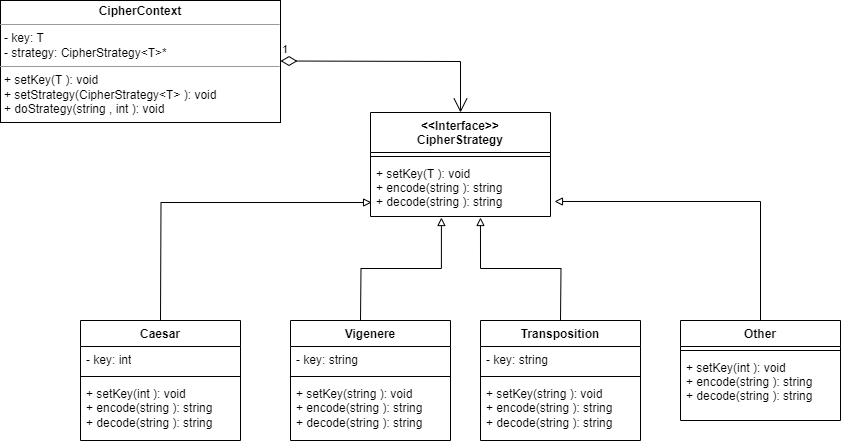

The diagram above was exported from draw.io. Its source (the exported page's mxGraphModel, read from the mxfile embedded in the PNG):
<mxGraphModel dx="1434" dy="756" grid="1" gridSize="10" guides="1" tooltips="1" connect="1" arrows="1" fold="1" page="1" pageScale="1" pageWidth="827" pageHeight="1169" math="0" shadow="0">
  <root>
    <mxCell id="WIyWlLk6GJQsqaUBKTNV-0" />
    <mxCell id="WIyWlLk6GJQsqaUBKTNV-1" parent="WIyWlLk6GJQsqaUBKTNV-0" />
    <mxCell id="sS490FMyomG77aLYsw1V-69" style="edgeStyle=orthogonalEdgeStyle;rounded=0;orthogonalLoop=1;jettySize=auto;html=1;entryX=0.611;entryY=1.018;entryDx=0;entryDy=0;entryPerimeter=0;endArrow=block;endFill=0;" parent="WIyWlLk6GJQsqaUBKTNV-1" target="sS490FMyomG77aLYsw1V-13" edge="1">
      <mxGeometry relative="1" as="geometry">
        <mxPoint x="680" y="360" as="sourcePoint" />
      </mxGeometry>
    </mxCell>
    <mxCell id="sS490FMyomG77aLYsw1V-10" value="&lt;&lt;Interface&gt;&gt;&#10;CipherStrategy" style="swimlane;fontStyle=1;align=center;verticalAlign=top;childLayout=stackLayout;horizontal=1;startSize=40;horizontalStack=0;resizeParent=1;resizeParentMax=0;resizeLast=0;collapsible=1;marginBottom=0;" parent="WIyWlLk6GJQsqaUBKTNV-1" vertex="1">
      <mxGeometry x="490" y="152" width="180" height="104" as="geometry" />
    </mxCell>
    <mxCell id="sS490FMyomG77aLYsw1V-12" value="" style="line;strokeWidth=1;fillColor=none;align=left;verticalAlign=middle;spacingTop=-1;spacingLeft=3;spacingRight=3;rotatable=0;labelPosition=right;points=[];portConstraint=eastwest;strokeColor=inherit;" parent="sS490FMyomG77aLYsw1V-10" vertex="1">
      <mxGeometry y="40" width="180" height="8" as="geometry" />
    </mxCell>
    <mxCell id="sS490FMyomG77aLYsw1V-13" value="+ setKey(T ): void&#10;+ encode(string ): string&#10;+ decode(string ): string" style="text;strokeColor=none;fillColor=none;align=left;verticalAlign=top;spacingLeft=4;spacingRight=4;overflow=hidden;rotatable=0;points=[[0,0.5],[1,0.5]];portConstraint=eastwest;" parent="sS490FMyomG77aLYsw1V-10" vertex="1">
      <mxGeometry y="48" width="180" height="56" as="geometry" />
    </mxCell>
    <mxCell id="sS490FMyomG77aLYsw1V-70" style="edgeStyle=orthogonalEdgeStyle;rounded=0;orthogonalLoop=1;jettySize=auto;html=1;entryX=0.394;entryY=1.018;entryDx=0;entryDy=0;entryPerimeter=0;endArrow=block;endFill=0;" parent="WIyWlLk6GJQsqaUBKTNV-1" target="sS490FMyomG77aLYsw1V-13" edge="1">
      <mxGeometry relative="1" as="geometry">
        <mxPoint x="480" y="360" as="sourcePoint" />
      </mxGeometry>
    </mxCell>
    <mxCell id="sS490FMyomG77aLYsw1V-62" style="edgeStyle=orthogonalEdgeStyle;rounded=0;orthogonalLoop=1;jettySize=auto;html=1;entryX=0.006;entryY=0.75;entryDx=0;entryDy=0;entryPerimeter=0;endArrow=block;endFill=0;" parent="WIyWlLk6GJQsqaUBKTNV-1" target="sS490FMyomG77aLYsw1V-13" edge="1">
      <mxGeometry relative="1" as="geometry">
        <mxPoint x="280" y="360" as="sourcePoint" />
      </mxGeometry>
    </mxCell>
    <mxCell id="sS490FMyomG77aLYsw1V-68" style="edgeStyle=orthogonalEdgeStyle;rounded=0;orthogonalLoop=1;jettySize=auto;html=1;entryX=1.022;entryY=0.732;entryDx=0;entryDy=0;entryPerimeter=0;endArrow=block;endFill=0;" parent="WIyWlLk6GJQsqaUBKTNV-1" source="sS490FMyomG77aLYsw1V-22" target="sS490FMyomG77aLYsw1V-13" edge="1">
      <mxGeometry relative="1" as="geometry" />
    </mxCell>
    <mxCell id="sS490FMyomG77aLYsw1V-22" value="Other" style="swimlane;fontStyle=1;align=center;verticalAlign=top;childLayout=stackLayout;horizontal=1;startSize=26;horizontalStack=0;resizeParent=1;resizeParentMax=0;resizeLast=0;collapsible=1;marginBottom=0;" parent="WIyWlLk6GJQsqaUBKTNV-1" vertex="1">
      <mxGeometry x="800" y="360" width="160" height="100" as="geometry" />
    </mxCell>
    <mxCell id="sS490FMyomG77aLYsw1V-24" value="" style="line;strokeWidth=1;fillColor=none;align=left;verticalAlign=middle;spacingTop=-1;spacingLeft=3;spacingRight=3;rotatable=0;labelPosition=right;points=[];portConstraint=eastwest;strokeColor=inherit;" parent="sS490FMyomG77aLYsw1V-22" vertex="1">
      <mxGeometry y="26" width="160" height="8" as="geometry" />
    </mxCell>
    <mxCell id="sS490FMyomG77aLYsw1V-25" value="+ setKey(int ): void&#10;+ encode(string ): string&#10;+ decode(string ): string" style="text;strokeColor=none;fillColor=none;align=left;verticalAlign=top;spacingLeft=4;spacingRight=4;overflow=hidden;rotatable=0;points=[[0,0.5],[1,0.5]];portConstraint=eastwest;" parent="sS490FMyomG77aLYsw1V-22" vertex="1">
      <mxGeometry y="34" width="160" height="66" as="geometry" />
    </mxCell>
    <mxCell id="sS490FMyomG77aLYsw1V-38" value="&lt;p style=&quot;margin:0px;margin-top:4px;text-align:center;&quot;&gt;&lt;b&gt;CipherContext&lt;/b&gt;&lt;/p&gt;&lt;hr size=&quot;1&quot;&gt;&lt;p style=&quot;margin:0px;margin-left:4px;&quot;&gt;- key: T&lt;/p&gt;&lt;p style=&quot;margin:0px;margin-left:4px;&quot;&gt;- strategy: CipherStrategy&amp;lt;T&amp;gt;*&lt;/p&gt;&lt;hr size=&quot;1&quot;&gt;&lt;p style=&quot;margin:0px;margin-left:4px;&quot;&gt;+ setKey(T ): void&lt;/p&gt;&lt;p style=&quot;margin:0px;margin-left:4px;&quot;&gt;+ setStrategy(CipherStrategy&amp;lt;T&amp;gt; ): void&lt;/p&gt;&lt;p style=&quot;margin:0px;margin-left:4px;&quot;&gt;+ doStrategy(string , int ): void&lt;/p&gt;" style="verticalAlign=top;align=left;overflow=fill;fontSize=12;fontFamily=Helvetica;html=1;" parent="WIyWlLk6GJQsqaUBKTNV-1" vertex="1">
      <mxGeometry x="120" y="40" width="280" height="122" as="geometry" />
    </mxCell>
    <mxCell id="sS490FMyomG77aLYsw1V-73" value="1" style="endArrow=open;html=1;endSize=12;startArrow=diamondThin;startSize=14;startFill=0;edgeStyle=orthogonalEdgeStyle;align=left;verticalAlign=bottom;rounded=0;" parent="WIyWlLk6GJQsqaUBKTNV-1" target="sS490FMyomG77aLYsw1V-10" edge="1">
      <mxGeometry x="-1" y="3" relative="1" as="geometry">
        <mxPoint x="400" y="100.5" as="sourcePoint" />
        <mxPoint x="580" y="150" as="targetPoint" />
      </mxGeometry>
    </mxCell>
    <mxCell id="UuSOKA6QpdtK0AYUExYV-1" value="Caesar" style="swimlane;fontStyle=1;align=center;verticalAlign=top;childLayout=stackLayout;horizontal=1;startSize=26;horizontalStack=0;resizeParent=1;resizeParentMax=0;resizeLast=0;collapsible=1;marginBottom=0;whiteSpace=wrap;html=1;" parent="WIyWlLk6GJQsqaUBKTNV-1" vertex="1">
      <mxGeometry x="200" y="360" width="160" height="120" as="geometry" />
    </mxCell>
    <mxCell id="UuSOKA6QpdtK0AYUExYV-2" value="- key: int" style="text;strokeColor=none;fillColor=none;align=left;verticalAlign=top;spacingLeft=4;spacingRight=4;overflow=hidden;rotatable=0;points=[[0,0.5],[1,0.5]];portConstraint=eastwest;whiteSpace=wrap;html=1;" parent="UuSOKA6QpdtK0AYUExYV-1" vertex="1">
      <mxGeometry y="26" width="160" height="26" as="geometry" />
    </mxCell>
    <mxCell id="UuSOKA6QpdtK0AYUExYV-3" value="" style="line;strokeWidth=1;fillColor=none;align=left;verticalAlign=middle;spacingTop=-1;spacingLeft=3;spacingRight=3;rotatable=0;labelPosition=right;points=[];portConstraint=eastwest;strokeColor=inherit;" parent="UuSOKA6QpdtK0AYUExYV-1" vertex="1">
      <mxGeometry y="52" width="160" height="8" as="geometry" />
    </mxCell>
    <mxCell id="UuSOKA6QpdtK0AYUExYV-4" value="+ setKey(int ): void&lt;br style=&quot;border-color: var(--border-color); padding: 0px; margin: 0px;&quot;&gt;&lt;span style=&quot;&quot;&gt;+ encode(string ): string&lt;/span&gt;&lt;br style=&quot;border-color: var(--border-color); padding: 0px; margin: 0px;&quot;&gt;&lt;span style=&quot;&quot;&gt;+ decode(string ): string&lt;/span&gt;" style="text;strokeColor=none;fillColor=none;align=left;verticalAlign=top;spacingLeft=4;spacingRight=4;overflow=hidden;rotatable=0;points=[[0,0.5],[1,0.5]];portConstraint=eastwest;whiteSpace=wrap;html=1;" parent="UuSOKA6QpdtK0AYUExYV-1" vertex="1">
      <mxGeometry y="60" width="160" height="60" as="geometry" />
    </mxCell>
    <mxCell id="UuSOKA6QpdtK0AYUExYV-5" value="Vigenere" style="swimlane;fontStyle=1;align=center;verticalAlign=top;childLayout=stackLayout;horizontal=1;startSize=26;horizontalStack=0;resizeParent=1;resizeParentMax=0;resizeLast=0;collapsible=1;marginBottom=0;whiteSpace=wrap;html=1;" parent="WIyWlLk6GJQsqaUBKTNV-1" vertex="1">
      <mxGeometry x="410" y="360" width="160" height="120" as="geometry" />
    </mxCell>
    <mxCell id="UuSOKA6QpdtK0AYUExYV-6" value="- key: string" style="text;strokeColor=none;fillColor=none;align=left;verticalAlign=top;spacingLeft=4;spacingRight=4;overflow=hidden;rotatable=0;points=[[0,0.5],[1,0.5]];portConstraint=eastwest;whiteSpace=wrap;html=1;" parent="UuSOKA6QpdtK0AYUExYV-5" vertex="1">
      <mxGeometry y="26" width="160" height="26" as="geometry" />
    </mxCell>
    <mxCell id="UuSOKA6QpdtK0AYUExYV-7" value="" style="line;strokeWidth=1;fillColor=none;align=left;verticalAlign=middle;spacingTop=-1;spacingLeft=3;spacingRight=3;rotatable=0;labelPosition=right;points=[];portConstraint=eastwest;strokeColor=inherit;" parent="UuSOKA6QpdtK0AYUExYV-5" vertex="1">
      <mxGeometry y="52" width="160" height="8" as="geometry" />
    </mxCell>
    <mxCell id="UuSOKA6QpdtK0AYUExYV-8" value="+ setKey(string ): void&lt;br style=&quot;border-color: var(--border-color); padding: 0px; margin: 0px;&quot;&gt;&lt;span style=&quot;&quot;&gt;+ encode(string ): string&lt;/span&gt;&lt;br style=&quot;border-color: var(--border-color); padding: 0px; margin: 0px;&quot;&gt;&lt;span style=&quot;&quot;&gt;+ decode(string ): string&lt;/span&gt;" style="text;strokeColor=none;fillColor=none;align=left;verticalAlign=top;spacingLeft=4;spacingRight=4;overflow=hidden;rotatable=0;points=[[0,0.5],[1,0.5]];portConstraint=eastwest;whiteSpace=wrap;html=1;" parent="UuSOKA6QpdtK0AYUExYV-5" vertex="1">
      <mxGeometry y="60" width="160" height="60" as="geometry" />
    </mxCell>
    <mxCell id="UuSOKA6QpdtK0AYUExYV-9" value="Transposition" style="swimlane;fontStyle=1;align=center;verticalAlign=top;childLayout=stackLayout;horizontal=1;startSize=26;horizontalStack=0;resizeParent=1;resizeParentMax=0;resizeLast=0;collapsible=1;marginBottom=0;whiteSpace=wrap;html=1;" parent="WIyWlLk6GJQsqaUBKTNV-1" vertex="1">
      <mxGeometry x="600" y="360" width="160" height="120" as="geometry" />
    </mxCell>
    <mxCell id="UuSOKA6QpdtK0AYUExYV-10" value="- key: string" style="text;strokeColor=none;fillColor=none;align=left;verticalAlign=top;spacingLeft=4;spacingRight=4;overflow=hidden;rotatable=0;points=[[0,0.5],[1,0.5]];portConstraint=eastwest;whiteSpace=wrap;html=1;" parent="UuSOKA6QpdtK0AYUExYV-9" vertex="1">
      <mxGeometry y="26" width="160" height="26" as="geometry" />
    </mxCell>
    <mxCell id="UuSOKA6QpdtK0AYUExYV-11" value="" style="line;strokeWidth=1;fillColor=none;align=left;verticalAlign=middle;spacingTop=-1;spacingLeft=3;spacingRight=3;rotatable=0;labelPosition=right;points=[];portConstraint=eastwest;strokeColor=inherit;" parent="UuSOKA6QpdtK0AYUExYV-9" vertex="1">
      <mxGeometry y="52" width="160" height="8" as="geometry" />
    </mxCell>
    <mxCell id="UuSOKA6QpdtK0AYUExYV-12" value="+ setKey(string ): void&lt;br style=&quot;border-color: var(--border-color); padding: 0px; margin: 0px;&quot;&gt;&lt;span style=&quot;&quot;&gt;+ encode(string ): string&lt;/span&gt;&lt;br style=&quot;border-color: var(--border-color); padding: 0px; margin: 0px;&quot;&gt;&lt;span style=&quot;&quot;&gt;+ decode(string ): string&lt;/span&gt;" style="text;strokeColor=none;fillColor=none;align=left;verticalAlign=top;spacingLeft=4;spacingRight=4;overflow=hidden;rotatable=0;points=[[0,0.5],[1,0.5]];portConstraint=eastwest;whiteSpace=wrap;html=1;" parent="UuSOKA6QpdtK0AYUExYV-9" vertex="1">
      <mxGeometry y="60" width="160" height="60" as="geometry" />
    </mxCell>
  </root>
</mxGraphModel>